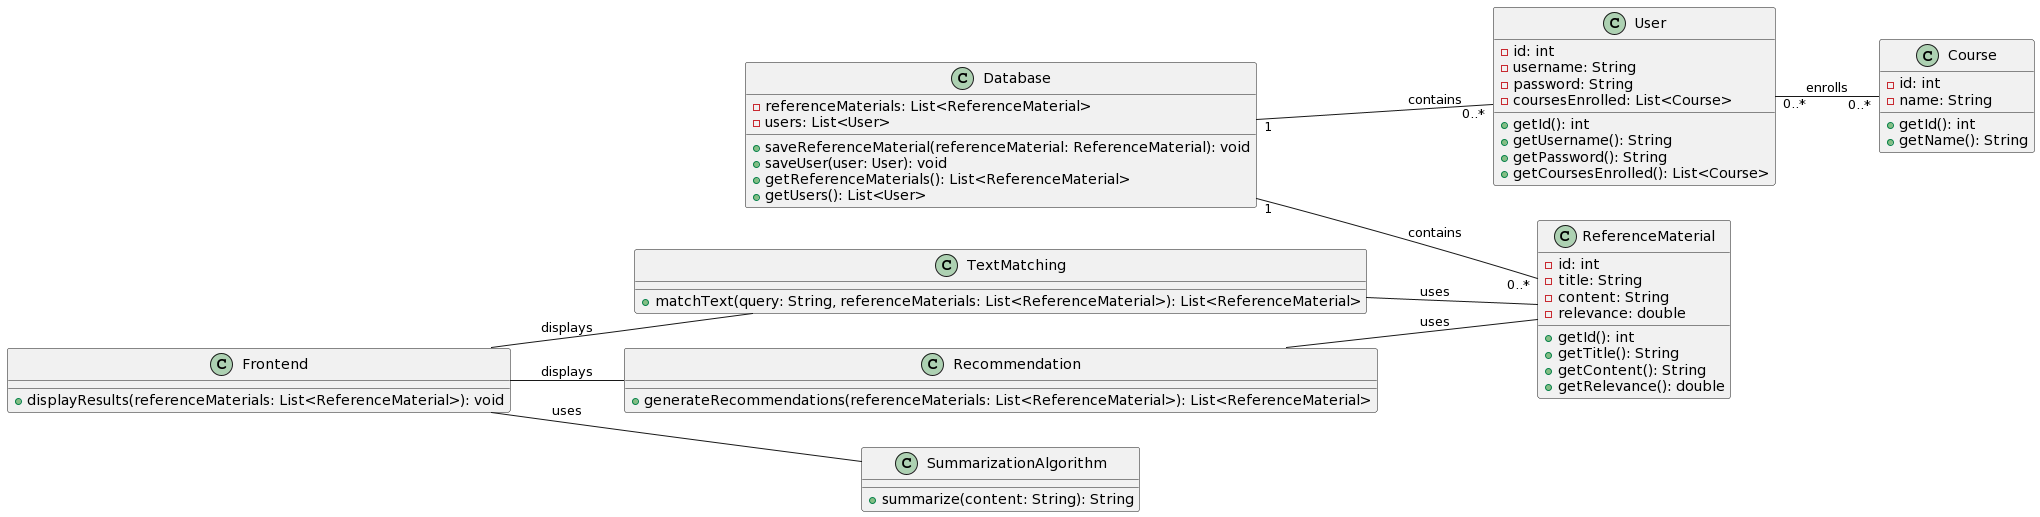

The diagram above was rendered by PlantUML. Its source (embedded in the PNG):
@startuml
left to right direction

class Database {
  - referenceMaterials: List<ReferenceMaterial>
  - users: List<User>

  + saveReferenceMaterial(referenceMaterial: ReferenceMaterial): void
  + saveUser(user: User): void
  + getReferenceMaterials(): List<ReferenceMaterial>
  + getUsers(): List<User>
}

class ReferenceMaterial {
  - id: int
  - title: String
  - content: String
  - relevance: double

  + getId(): int
  + getTitle(): String
  + getContent(): String
  + getRelevance(): double
}

class User {
  - id: int
  - username: String
  - password: String
  - coursesEnrolled: List<Course>

  + getId(): int
  + getUsername(): String
  + getPassword(): String
  + getCoursesEnrolled(): List<Course>
}

class Course {
  - id: int
  - name: String

  + getId(): int
  + getName(): String
}

class TextMatching {
  + matchText(query: String, referenceMaterials: List<ReferenceMaterial>): List<ReferenceMaterial>
}

class Recommendation {
  + generateRecommendations(referenceMaterials: List<ReferenceMaterial>): List<ReferenceMaterial>
}

class Frontend {
  + displayResults(referenceMaterials: List<ReferenceMaterial>): void
}

class SummarizationAlgorithm {
  + summarize(content: String): String
}

Database "1" -- "0..*" ReferenceMaterial : contains
Database "1" -- "0..*" User : contains
User "0..*" -- "0..*" Course : enrolls

TextMatching -- ReferenceMaterial : uses
Recommendation -- ReferenceMaterial : uses

Frontend -- Recommendation : displays
Frontend -- TextMatching : displays
Frontend -- SummarizationAlgorithm : uses
@enduml